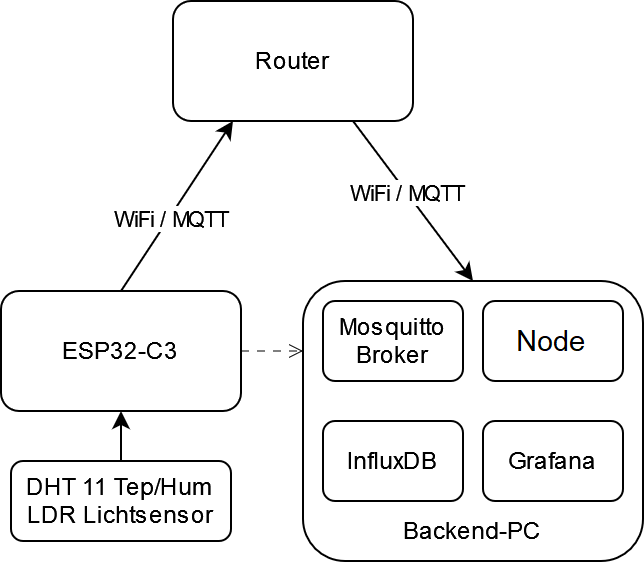

The diagram above was exported from draw.io. Its source (the exported page's mxGraphModel, read from the mxfile embedded in the PNG):
<mxGraphModel dx="1195" dy="645" grid="1" gridSize="10" guides="1" tooltips="1" connect="1" arrows="1" fold="1" page="1" pageScale="1" pageWidth="850" pageHeight="1100" math="0" shadow="0">
  <root>
    <mxCell id="0" />
    <mxCell id="1" parent="0" />
    <mxCell id="V78Thm0G_kotN7ELMUFx-1" value="ESP32-C3" style="rounded=1;whiteSpace=wrap;html=1;" vertex="1" parent="1">
      <mxGeometry x="229" y="345" width="120" height="60" as="geometry" />
    </mxCell>
    <mxCell id="V78Thm0G_kotN7ELMUFx-2" value="Router" style="rounded=1;whiteSpace=wrap;html=1;" vertex="1" parent="1">
      <mxGeometry x="315" y="200" width="120" height="60" as="geometry" />
    </mxCell>
    <mxCell id="V78Thm0G_kotN7ELMUFx-3" value="" style="rounded=1;whiteSpace=wrap;html=1;" vertex="1" parent="1">
      <mxGeometry x="380" y="340" width="170" height="140" as="geometry" />
    </mxCell>
    <mxCell id="V78Thm0G_kotN7ELMUFx-4" value="" style="endArrow=classic;html=1;rounded=0;exitX=0.5;exitY=0;exitDx=0;exitDy=0;entryX=0.25;entryY=1;entryDx=0;entryDy=0;" edge="1" parent="1" source="V78Thm0G_kotN7ELMUFx-1" target="V78Thm0G_kotN7ELMUFx-2">
      <mxGeometry width="50" height="50" relative="1" as="geometry">
        <mxPoint x="400" y="400" as="sourcePoint" />
        <mxPoint x="450" y="350" as="targetPoint" />
      </mxGeometry>
    </mxCell>
    <mxCell id="V78Thm0G_kotN7ELMUFx-6" value="WiFi / MQTT" style="edgeLabel;html=1;align=center;verticalAlign=middle;resizable=0;points=[];" vertex="1" connectable="0" parent="V78Thm0G_kotN7ELMUFx-4">
      <mxGeometry x="-0.1389" relative="1" as="geometry">
        <mxPoint as="offset" />
      </mxGeometry>
    </mxCell>
    <mxCell id="V78Thm0G_kotN7ELMUFx-8" value="DHT 11 Tep/Hum&lt;br&gt;LDR Lichtsensor" style="rounded=1;whiteSpace=wrap;html=1;" vertex="1" parent="1">
      <mxGeometry x="234" y="430" width="110" height="40" as="geometry" />
    </mxCell>
    <mxCell id="V78Thm0G_kotN7ELMUFx-11" value="" style="endArrow=classic;html=1;rounded=0;exitX=0.5;exitY=0;exitDx=0;exitDy=0;entryX=0.5;entryY=1;entryDx=0;entryDy=0;" edge="1" parent="1" source="V78Thm0G_kotN7ELMUFx-8" target="V78Thm0G_kotN7ELMUFx-1">
      <mxGeometry width="50" height="50" relative="1" as="geometry">
        <mxPoint x="390" y="400" as="sourcePoint" />
        <mxPoint x="440" y="350" as="targetPoint" />
      </mxGeometry>
    </mxCell>
    <mxCell id="V78Thm0G_kotN7ELMUFx-12" value="Mosquitto Broker" style="rounded=1;whiteSpace=wrap;html=1;" vertex="1" parent="1">
      <mxGeometry x="390" y="350" width="70" height="40" as="geometry" />
    </mxCell>
    <mxCell id="V78Thm0G_kotN7ELMUFx-13" value="InfluxDB" style="rounded=1;whiteSpace=wrap;html=1;" vertex="1" parent="1">
      <mxGeometry x="390" y="410" width="70" height="40" as="geometry" />
    </mxCell>
    <mxCell id="V78Thm0G_kotN7ELMUFx-14" value="Grafana" style="rounded=1;whiteSpace=wrap;html=1;" vertex="1" parent="1">
      <mxGeometry x="470" y="410" width="70" height="40" as="geometry" />
    </mxCell>
    <mxCell id="V78Thm0G_kotN7ELMUFx-15" value="Node-RED" style="rounded=1;whiteSpace=wrap;html=1;" vertex="1" parent="1">
      <mxGeometry x="470" y="350" width="70" height="40" as="geometry" />
    </mxCell>
    <mxCell id="V78Thm0G_kotN7ELMUFx-16" value="Backend-PC" style="text;html=1;align=center;verticalAlign=middle;whiteSpace=wrap;rounded=0;" vertex="1" parent="1">
      <mxGeometry x="400" y="450" width="130" height="30" as="geometry" />
    </mxCell>
    <mxCell id="V78Thm0G_kotN7ELMUFx-18" value="" style="endArrow=classic;html=1;rounded=0;entryX=0.5;entryY=0;entryDx=0;entryDy=0;exitX=0.75;exitY=1;exitDx=0;exitDy=0;" edge="1" parent="1" source="V78Thm0G_kotN7ELMUFx-2" target="V78Thm0G_kotN7ELMUFx-3">
      <mxGeometry width="50" height="50" relative="1" as="geometry">
        <mxPoint x="390" y="400" as="sourcePoint" />
        <mxPoint x="440" y="350" as="targetPoint" />
      </mxGeometry>
    </mxCell>
    <mxCell id="V78Thm0G_kotN7ELMUFx-19" value="WiFi / MQTT" style="edgeLabel;html=1;align=center;verticalAlign=middle;resizable=0;points=[];" vertex="1" connectable="0" parent="V78Thm0G_kotN7ELMUFx-18">
      <mxGeometry x="-0.12" relative="1" as="geometry">
        <mxPoint as="offset" />
      </mxGeometry>
    </mxCell>
    <mxCell id="V78Thm0G_kotN7ELMUFx-21" value="" style="endArrow=open;html=1;rounded=0;exitX=1;exitY=0.5;exitDx=0;exitDy=0;entryX=0;entryY=0.25;entryDx=0;entryDy=0;dashed=1;dashPattern=8 8;endFill=0;strokeWidth=0.5;" edge="1" parent="1" source="V78Thm0G_kotN7ELMUFx-1" target="V78Thm0G_kotN7ELMUFx-3">
      <mxGeometry width="50" height="50" relative="1" as="geometry">
        <mxPoint x="390" y="400" as="sourcePoint" />
        <mxPoint x="440" y="350" as="targetPoint" />
      </mxGeometry>
    </mxCell>
  </root>
</mxGraphModel>